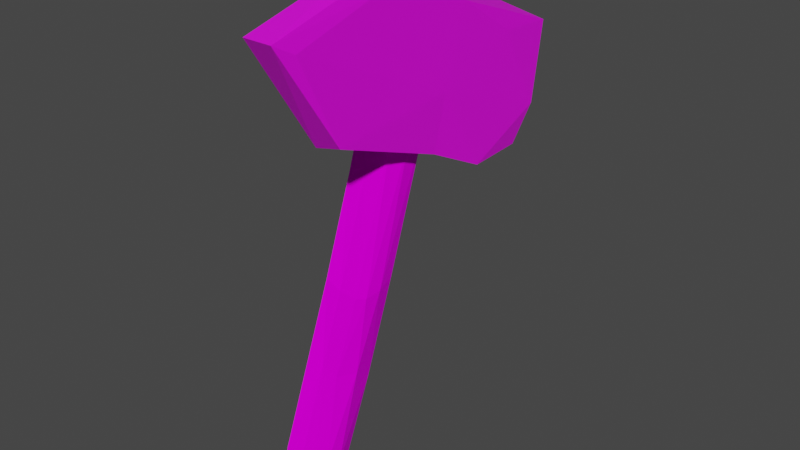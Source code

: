 # Source: sign_exit.blend  (saved by Blender 2.82.7; exported with 4.5.12 LTS)
import bpy
from mathutils import Matrix  # noqa: F401  (used for matrix-valued properties, if any)

bpy.ops.wm.read_factory_settings(use_empty=True)
scene = bpy.context.scene
scene.name = 'Scene'

# ---- collections
col_collection = bpy.data.collections.new('Collection'); scene.collection.children.link(col_collection)

# ---- images (referenced by path relative to the original .blend; pixels are not part of the script)
import os
ASSET_DIR = os.environ.get("B2B_ASSET_DIR", "")  # directory of the original .blend (textures are referenced by path, not embedded)
HERE = os.path.dirname(os.path.abspath(__file__))  # packed textures are extracted next to this script under _unpacked/

def load_image(name, relpath, width, height, colorspace="sRGB"):
    """Load a texture the original file referenced (path relative to the .blend, or extracted next to this script)."""
    p = next((c for c in (os.path.join(HERE, relpath), os.path.join(ASSET_DIR, relpath)) if relpath and os.path.exists(c)), "")
    if p:
        img = bpy.data.images.load(p, check_existing=True)
        img.name = name
    else:  # same state as the original file: an image datablock whose file is absent (Cycles renders it pink)
        img = bpy.data.images.new(name, width, height)
        img.source = "FILE"
        img.filepath = "//" + (relpath or name)
    img.colorspace_settings.name = colorspace
    return img
img_3_png = load_image('3.png', 'textury/3.png', 1024, 1024, 'sRGB')
img_bake = load_image('bake', 'Asety 1/textury/textura.png', 1024, 1024, 'sRGB')

# ---- materials (node trees are filled in below, after node groups)
mat_material_001 = bpy.data.materials.new('Material.001')
mat_material_001.alpha_threshold = 0.0
mat_material_001.use_transparent_shadow = False
mat_material_001.line_color = (0.0, 0.0, 0.0, 1.0)
mat_material_004 = bpy.data.materials.new('Material.004')
mat_material_004.use_transparent_shadow = False
mat_material_005 = bpy.data.materials.new('Material.005')
mat_material_005.use_transparent_shadow = False

# ---- material node trees
mat_material_001.use_nodes = True; mat_material_001.node_tree.nodes.clear()
_N = mat_material_001.node_tree.nodes; _L = mat_material_001.node_tree.links
n0 = _N.new('ShaderNodeOutputMaterial'); n0.name = 'Material Output'; n0.location = (300, 300)
n1 = _N.new('ShaderNodeBsdfPrincipled'); n1.name = 'Principled BSDF'; n1.location = (10, 300)
n1.distribution = 'GGX'
n1.subsurface_method = 'BURLEY'
n1.inputs[2].default_value = 0.4
n1.inputs[3].default_value = 1.45
n1.inputs[13].default_value = 0.02273
n1.inputs[27].default_value = (0.0, 0.0, 0.0, 1.0)
n1.inputs[28].default_value = 1.0
n2 = _N.new('ShaderNodeTexImage'); n2.name = 'Image Texture'; n2.location = (-498, 223)
n2.image = img_3_png
_L.new(n1.outputs[0], n0.inputs[0])
_L.new(n2.outputs[0], n1.inputs[0])
n0.is_active_output = True
mat_material_004.use_nodes = True; mat_material_004.node_tree.nodes.clear()
_N = mat_material_004.node_tree.nodes; _L = mat_material_004.node_tree.links
n0 = _N.new('ShaderNodeOutputMaterial'); n0.name = 'Material Output'; n0.location = (1452, 300)
n1 = _N.new('ShaderNodeTexCoord'); n1.name = 'Texture Coordinate'; n1.location = (-1393, 151)
n2 = _N.new('ShaderNodeTexNoise'); n2.name = 'Noise Texture'; n2.location = (-669, 1)
n2.inputs[2].default_value = 4.2
n2.inputs[3].default_value = 14.6
n3 = _N.new('ShaderNodeMapping'); n3.name = 'Mapping.001'; n3.location = (-1035, 60)
n4 = _N.new('ShaderNodeValToRGB'); n4.name = 'ColorRamp.002'; n4.location = (-375, -451)
while len(n4.color_ramp.elements) > 1: n4.color_ramp.elements.remove(n4.color_ramp.elements[-1])
n4.color_ramp.elements[0].position = 0.0; n4.color_ramp.elements[0].color = (0.0, 0.0, 0.0, 1.0)
_e = n4.color_ramp.elements.new(0.6727); _e.color = (1.0, 1.0, 1.0, 1.0)
n5 = _N.new('ShaderNodeTexNoise'); n5.name = 'Noise Texture.001'; n5.location = (-630, -365)
n5.inputs[2].default_value = 93.1
n5.inputs[3].default_value = 14.6
n6 = _N.new('ShaderNodeValToRGB'); n6.name = 'ColorRamp'; n6.location = (-206, -49)
while len(n6.color_ramp.elements) > 1: n6.color_ramp.elements.remove(n6.color_ramp.elements[-1])
n6.color_ramp.elements[0].position = 0.0; n6.color_ramp.elements[0].color = (0.0, 0.0, 0.0, 1.0)
_e = n6.color_ramp.elements.new(0.4); _e.color = (1.0, 1.0, 1.0, 1.0)
n7 = _N.new('ShaderNodeBump'); n7.name = 'Bump.001'; n7.location = (28, -341)
n7.inputs[0].default_value = 0.05
n7.inputs[1].default_value = 10.5
n7.inputs[2].default_value = 1.0
n8 = _N.new('ShaderNodeValToRGB'); n8.name = 'ColorRamp.001'; n8.location = (165, 237)
while len(n8.color_ramp.elements) > 1: n8.color_ramp.elements.remove(n8.color_ramp.elements[-1])
n8.color_ramp.elements[0].position = 0.3227; n8.color_ramp.elements[0].color = (0.154, 0.09349, 0.09521, 1.0)
_e = n8.color_ramp.elements.new(0.5364); _e.color = (0.2038, 0.2056, 0.2618, 1.0)
n9 = _N.new('ShaderNodeTexImage'); n9.name = 'Image Texture'; n9.location = (328, -393)
n9.image = img_bake
n10 = _N.new('ShaderNodeNormalMap'); n10.name = 'Normal Map'; n10.location = (648, -275)
n11 = _N.new('ShaderNodeBump'); n11.name = 'Bump'; n11.location = (878, -154)
n11.inputs[0].default_value = 0.09167
n11.inputs[1].default_value = 2.1
n11.inputs[2].default_value = 1.0
n12 = _N.new('ShaderNodeTexImage'); n12.name = 'Image Texture.001'; n12.location = (732, 293)
n12.image = img_bake
n13 = _N.new('ShaderNodeBsdfPrincipled'); n13.name = 'Principled BSDF'; n13.location = (1162, 300)
n13.distribution = 'GGX'
n13.subsurface_method = 'BURLEY'
n13.inputs[0].default_value = (0.2463, 0.2505, 0.2505, 1.0)
n13.inputs[1].default_value = 0.7955
n13.inputs[2].default_value = 0.3727
n13.inputs[3].default_value = 0.0
n13.inputs[13].default_value = 0.3182
n13.inputs[20].default_value = 0.0
n13.inputs[27].default_value = (0.0, 0.0, 0.0, 1.0)
n13.inputs[28].default_value = 1.0
_L.new(n13.outputs[0], n0.inputs[0])
_L.new(n2.outputs[1], n6.inputs[0])
_L.new(n3.outputs[0], n2.inputs[0])
_L.new(n2.outputs[1], n8.inputs[0])
_L.new(n4.outputs[0], n7.inputs[3])
_L.new(n5.outputs[1], n4.inputs[0])
_L.new(n3.outputs[0], n5.inputs[0])
_L.new(n1.outputs[3], n3.inputs[0])
_L.new(n9.outputs[0], n10.inputs[1])
_L.new(n10.outputs[0], n11.inputs[3])
_L.new(n11.outputs[0], n13.inputs[5])
n0.is_active_output = True
mat_material_005.use_nodes = True; mat_material_005.node_tree.nodes.clear()
_N = mat_material_005.node_tree.nodes; _L = mat_material_005.node_tree.links
n0 = _N.new('ShaderNodeOutputMaterial'); n0.name = 'Material Output'; n0.location = (300, 300)
n1 = _N.new('ShaderNodeBsdfPrincipled'); n1.name = 'Principled BSDF'; n1.location = (10, 300)
n1.distribution = 'GGX'
n1.subsurface_method = 'BURLEY'
n1.inputs[3].default_value = 1.45
n1.inputs[27].default_value = (0.0, 0.0, 0.0, 1.0)
n1.inputs[28].default_value = 1.0
n2 = _N.new('ShaderNodeTexImage'); n2.name = 'Image Texture'; n2.location = (-561, 219)
n2.image = img_3_png
_L.new(n1.outputs[0], n0.inputs[0])
_L.new(n2.outputs[0], n1.inputs[0])
n0.is_active_output = True

# ---- world
world_world = bpy.data.worlds.new('World'); scene.world = world_world
world_world.use_nodes = True; world_world.node_tree.nodes.clear()
_N = world_world.node_tree.nodes; _L = world_world.node_tree.links
n0 = _N.new('ShaderNodeOutputWorld'); n0.name = 'World Output'; n0.location = (300, 300)
n1 = _N.new('ShaderNodeBackground'); n1.name = 'Background'; n1.location = (10, 300)
n1.inputs[0].default_value = (0.05088, 0.05088, 0.05088, 1.0)
_L.new(n1.outputs[0], n0.inputs[0])
n0.is_active_output = True
world_world.color = (0.05088, 0.05088, 0.05088)
world_world.use_sun_shadow = False
world_world.sun_shadow_jitter_overblur = 0.0

# ---- meshes
me_cube_010 = bpy.data.meshes.new('Cube.010')
me_cube_010.from_pydata([(-0.3272, -0.6746, -0.3284), (0.6576, 2.768, 7.599), (-0.02851, 3.106, 8.442), (0.7063, 3.043, 8.303), (0.2084, 2.707, 7.335), (-0.0334, 2.361, 7.484), (-0.08994, 1.274, 3.432), (-0.3559, -0.4475, 0.4518), (-0.3012, 0.1255, -0.6281), (-0.2909, 0.3153, 0.08554), (-0.1261, 1.91, 7.691), (-0.1503, 1.212, 5.611), (0.2816, 1.549, 6.634), (0.0423, 2.761, 8.507), (0.6687, 1.891, 6.333), (-0.1391, 0.3631, 2.155), (0.3701, -0.4381, 0.4112), (-0.04331, 2.323, 8.678), (0.7076, 2.268, 8.591), (-0.02448, -0.5765, -0.06439), (-0.04235, 0.2622, -0.2038), (0.5942, 0.4884, 3.613), (0.6442, 1.92, 7.756), (0.641, 1.388, 3.689), (0.71, 1.003, 3.606), (-0.05167, 1.674, 5.669), (-0.01245, 0.9592, 3.646), (0.2123, -0.6796, -0.3582), (0.461, -0.2562, 0.3216), (0.3853, 0.3148, -0.02737), (0.6981, 2.007, 7.429), (0.4968, 0.02995, 0.2203), (-0.2316, -0.1648, 0.2817), (0.7299, 2.329, 7.494), (-0.1413, 2.257, 6.07), (-0.207, 0.8539, 1.827), (-0.2234, -0.247, -0.5715), (0.4585, 0.07944, 2.134), (0.5654, 1.55, 6.545), (0.5032, 0.8759, 1.74), (-0.1327, 0.5302, 3.754), (0.09735, 0.1125, 2.185), (0.3789, 2.588, 8.536), (0.1982, 1.989, 7.838), (-0.09635, 2.781, 7.591), (0.196, 1.919, 5.088), (0.8109, 2.589, 8.41), (0.2927, -0.5163, -0.4815), (-0.06132, 2.032, 7.44), (0.2029, 0.5089, 3.62), (0.629, 2.345, 6.398), (0.06276, 0.8936, 1.822), (0.2066, 1.305, 3.446), (0.6017, 0.4676, 2.072), (0.245, 0.1292, -0.661), (0.3193, -0.3175, -0.5743), (-0.2488, -0.5183, -0.4496), (0.6756, 0.6717, 3.557), (-0.09023, 1.415, 6.481), (0.02447, 2.503, 8.595), (0.1879, 1.275, 5.756), (0.354, 4.697, 5.14), (0.9694, 5.427, 7.577), (1.003, 5.116, 6.019), (0.9644, 2.173, 5.909), (0.9825, -1.576, 8.804), (0.3951, 3.53, 5.233), (0.3547, 2.191, 5.878), (1.025, 0.699, 9.086), (0.3558, -0.2302, 6.984), (0.3576, 0.9253, 9.263), (0.3541, 3.393, 8.221), (0.4057, 2.729, 8.601), (0.8941, 4.714, 5.268), (0.9859, 3.439, 5.287), (0.9993, -0.2421, 6.804), (1.039, 2.88, 8.5), (0.9735, 0.9034, 9.43), (0.3825, 5.569, 7.411), (1.028, -1.143, 8.569), (0.4509, -0.2163, 6.675), (0.4151, 0.9468, 9.452), (0.4455, 4.76, 7.986), (1.026, 2.396, 6.995), (1.031, 4.176, 7.677), (0.3614, -1.526, 8.787)], [], [(38, 22, 60), (59, 17, 42), (12, 43, 58), (14, 33, 30), (47, 27, 0), (56, 32, 36), (29, 54, 20), (30, 46, 18), (33, 46, 30), (39, 53, 31), (28, 53, 37), (52, 23, 39), (34, 4, 50), (49, 60, 11), (2, 13, 42), (50, 33, 14), (23, 50, 24), (1, 46, 33), (28, 16, 47), (11, 58, 25), (6, 34, 45), (21, 38, 60), (5, 59, 13), (12, 22, 43), (44, 5, 2), (42, 18, 46), (49, 11, 40), (60, 58, 11), (19, 16, 41), (45, 50, 23), (20, 51, 29), (38, 30, 22), (37, 57, 21), (22, 30, 18), (20, 54, 8), (29, 31, 54), (54, 31, 55), (55, 47, 56), (54, 36, 8), (32, 9, 36), (9, 8, 36), (19, 0, 27), (19, 7, 0), (6, 26, 34), (9, 32, 35), (35, 26, 6), (7, 15, 32), (35, 15, 26), (54, 55, 36), (39, 24, 53), (45, 34, 50), (60, 22, 12), (34, 44, 4), (58, 10, 48), (1, 3, 46), (50, 1, 33), (57, 53, 24), (39, 23, 24), (47, 16, 27), (15, 40, 26), (7, 40, 15), (57, 24, 14), (41, 16, 37), (7, 41, 40), (49, 21, 60), (48, 5, 25, 58), (47, 55, 31, 28), (21, 49, 41, 37), (24, 50, 14), (52, 6, 45), (13, 59, 42), (43, 22, 18), (43, 17, 10), (43, 18, 17), (2, 5, 13), (5, 48, 59), (3, 2, 42), (46, 3, 42), (19, 41, 7), (41, 49, 40), (35, 51, 20, 9), (52, 45, 23), (50, 4, 1), (29, 51, 39), (39, 51, 52), (6, 52, 51, 35), (32, 56, 0, 7), (38, 57, 14), (21, 57, 38), (28, 31, 53), (16, 28, 37), (37, 53, 57), (29, 39, 31), (9, 20, 8), (36, 55, 56), (5, 44, 34, 25), (27, 16, 19), (34, 26, 25), (59, 48, 10, 17), (35, 32, 15), (56, 47, 0), (38, 14, 30), (58, 43, 10), (60, 12, 58), (25, 26, 40, 11), (42, 17, 18), (3, 1, 4, 44, 2), (69, 71, 67), (70, 71, 85), (67, 61, 66), (67, 71, 61), (78, 63, 61), (78, 62, 63), (65, 68, 77), (80, 65, 85), (69, 80, 85), (81, 65, 77), (82, 72, 76), (72, 81, 76), (78, 82, 62), (82, 71, 72), (66, 74, 67), (64, 80, 67), (74, 66, 61), (67, 80, 69), (63, 83, 74), (63, 74, 73), (84, 76, 83), (76, 68, 83), (83, 68, 79), (83, 64, 74), (69, 85, 71), (71, 70, 72), (71, 78, 61), (61, 63, 73), (65, 75, 79), (65, 79, 68), (75, 65, 80), (81, 85, 65), (62, 82, 76), (76, 81, 77), (78, 71, 82), (72, 70, 81), (67, 74, 64), (73, 74, 61), (64, 75, 80), (63, 84, 83), (63, 62, 84), (62, 76, 84), (76, 77, 68), (75, 64, 83, 79), (70, 85, 81)])
me_cube_010.polygons.foreach_set('material_index', [0, 0, 0, 0, 0, 0, 0, 0, 0, 0, 0, 0, 0, 0, 0, 0, 0, 0, 0, 0, 0, 0, 0, 0, 0, 0, 0, 0, 0, 0, 0, 0, 0, 0, 0, 0, 0, 0, 0, 0, 0, 0, 0, 0, 0, 0, 0, 0, 0, 0, 0, 0, 0, 0, 0, 0, 0, 0, 0, 0, 0, 0, 0, 0, 0, 0, 0, 0, 0, 0, 0, 0, 0, 0, 0, 0, 0, 0, 0, 0, 0, 0, 0, 0, 0, 0, 0, 0, 0, 0, 0, 0, 0, 0, 0, 0, 0, 0, 0, 0, 0, 0, 0, 0, 0, 0, 0, 2, 2, 2, 2, 2, 2, 2, 2, 2, 2, 2, 2, 2, 2, 2, 2, 2, 2, 2, 2, 2, 2, 2, 2, 2, 2, 2, 2, 2, 2, 2, 2, 2, 2, 2, 2, 2, 2, 2, 2, 2, 2, 2, 2, 2])
_uv = me_cube_010.uv_layers.new(name='UVMap')
_uv.uv.foreach_set('vector', [0.4775, 0.211, 0.4846, 0.08989, 0.5594, 0.3029, 1.291, 0.6863, 1.291, 0.6585, 1.36, 0.6983, 0.5398, 0.2012, 0.5547, 0.08714, 0.6259, 0.2143, 0.3979, 0.7872, 0.4103, 0.9111, 0.3502, 0.8913, 0.8335, 0.02744, 0.8335, 2.871e-09, 0.8864, -2.934e-12, 0.1771, 0.9994, 0.203, 0.9066, 0.2358, 1.0, 0.6404, 0.08007, 0.6502, 1.408e-05, 0.716, 0.04945, 0.3502, 0.8913, 0.3894, 1.0, 0.3023, 1.0, 0.4103, 0.9111, 0.3894, 1.0, 0.3502, 0.8913, 0.4775, 0.2792, 0.3896, 0.3004, 0.4146, 0.09699, 0.3509, 0.09502, 0.3896, 0.3004, 0.3048, 0.2935, 0.7034, 0.4703, 0.6305, 0.4943, 0.6302, 0.279, 0.7752, 0.7496, 0.7075, 0.8923, 0.6389, 0.7534, 0.5484, 0.5473, 0.5594, 0.3029, 0.63, 0.3244, 1.292, 0.7545, 1.291, 0.7188, 1.36, 0.6983, 0.4498, 0.7895, 0.4103, 0.9111, 0.3979, 0.7872, 0.4775, 0.4942, 0.4498, 0.7895, 0.415, 0.4861, 0.4775, 0.9395, 0.3894, 1.0, 0.4103, 0.9111, 0.3509, 0.09502, 0.3023, 0.09247, 0.3524, 0.0002449, 0.1282, 0.3241, 0.129, 0.2142, 0.2209, 0.2938, 0.7832, 0.4727, 0.7752, 0.7496, 0.7061, 0.652, 0.478, 0.5426, 0.4775, 0.211, 0.5594, 0.3029, 0.2374, 0.09828, 0.1778, 1.458e-05, 0.2371, 1.765e-05, 0.5398, 0.2012, 0.4846, 0.08989, 0.5547, 0.08714, 0.3023, 0.1033, 0.2374, 0.09828, 0.3023, 2.643e-05, 1.36, 0.6983, 1.441, 0.6585, 1.443, 0.7062, 0.5484, 0.5473, 0.63, 0.3244, 0.63, 0.5325, 0.5594, 0.3029, 0.6259, 0.2143, 0.63, 0.3244, 0.5468, 0.9715, 0.479, 0.9081, 0.553, 0.7045, 0.7061, 0.652, 0.6389, 0.7534, 0.6305, 0.4943, 0.716, 0.04945, 0.7173, 0.2833, 0.6404, 0.08007, 0.3029, 0.789, 0.3502, 0.8913, 0.3023, 0.9086, 0.3048, 0.2935, 0.353, 0.4652, 0.3023, 0.4575, 0.3023, 0.9086, 0.3502, 0.8913, 0.3023, 1.0, 0.716, 0.04945, 0.6502, 1.408e-05, 0.7597, 0.0001231, 0.4775, 0.08362, 0.4146, 0.09699, 0.4768, 5.903e-06, 0.4768, 5.903e-06, 0.4146, 0.09699, 0.3991, 0.0001005, 0.8335, 0.05304, 0.8335, 0.02744, 0.8863, 0.02742, 0.8335, 0.0956, 0.8863, 0.05954, 0.8863, 0.09597, 0.203, 0.9066, 0.3, 0.9146, 0.2358, 1.0, 0.3, 0.9146, 0.3023, 1.0, 0.2358, 1.0, 0.5468, 0.9715, 0.6075, 1.0, 0.4977, 0.9999, 0.5468, 0.9715, 0.6267, 0.9072, 0.6075, 1.0, 0.3023, 0.5271, 0.2325, 0.5108, 0.3023, 0.2527, 0.3, 0.9146, 0.203, 0.9066, 0.2979, 0.719, 0.2979, 0.719, 0.2325, 0.5108, 0.3023, 0.5271, 0.127, 0.9057, 0.1947, 0.6955, 0.203, 0.9066, 0.2979, 0.719, 0.1947, 0.6955, 0.2325, 0.5108, 0.8335, 0.0956, 0.8335, 0.05304, 0.8863, 0.05954, 0.4775, 0.2792, 0.415, 0.4861, 0.3896, 0.3004, 0.7061, 0.652, 0.7752, 0.7496, 0.6389, 0.7534, 0.5594, 0.3029, 0.4846, 0.08989, 0.5398, 0.2012, 0.7752, 0.7496, 0.7671, 0.9164, 0.7075, 0.8923, 0.129, 0.2142, 0.127, 0.1044, 0.1749, 0.1137, 0.4775, 0.9395, 0.4775, 1.0, 0.3894, 1.0, 0.4498, 0.7895, 0.4775, 0.9395, 0.4103, 0.9111, 0.353, 0.4652, 0.3896, 0.3004, 0.415, 0.4861, 0.4775, 0.2792, 0.4775, 0.4942, 0.415, 0.4861, 0.3524, 0.0002449, 0.3023, 0.09247, 0.3023, 1.433e-05, 0.1947, 0.6955, 0.1258, 0.5324, 0.2325, 0.5108, 0.127, 0.9057, 0.1258, 0.5324, 0.1947, 0.6955, 0.353, 0.4652, 0.415, 0.4861, 0.3979, 0.7872, 0.553, 0.7045, 0.479, 0.9081, 0.4779, 0.7066, 0.6267, 0.9072, 0.553, 0.7045, 0.63, 0.5325, 0.5484, 0.5473, 0.478, 0.5426, 0.5594, 0.3029, 0.1749, 0.1137, 0.2374, 0.09828, 0.2209, 0.2938, 0.129, 0.2142, 0.3524, 0.0002449, 0.3991, 0.0001005, 0.4146, 0.09699, 0.3509, 0.09502, 0.478, 0.5426, 0.5484, 0.5473, 0.553, 0.7045, 0.4779, 0.7066, 0.415, 0.4861, 0.4498, 0.7895, 0.3979, 0.7872, 0.7034, 0.4703, 0.7832, 0.4727, 0.7061, 0.652, 1.291, 0.7188, 1.291, 0.6863, 1.36, 0.6983, 0.5547, 0.08714, 0.4846, 0.08989, 0.48, 6.095e-05, 0.5547, 0.08714, 0.6299, 4.329e-05, 0.6215, 0.1018, 0.5547, 0.08714, 0.48, 6.095e-05, 0.6299, 4.329e-05, 0.3023, 2.643e-05, 0.2374, 0.09828, 0.2371, 1.765e-05, 0.2374, 0.09828, 0.1749, 0.1137, 0.1778, 1.458e-05, 1.443, 0.7545, 1.292, 0.7545, 1.36, 0.6983, 1.443, 0.7062, 1.443, 0.7545, 1.36, 0.6983, 0.5468, 0.9715, 0.553, 0.7045, 0.6267, 0.9072, 0.553, 0.7045, 0.5484, 0.5473, 0.63, 0.5325, 0.7769, 0.2833, 0.7173, 0.2833, 0.716, 0.04945, 0.777, 0.0839, 0.7034, 0.4703, 0.7061, 0.652, 0.6305, 0.4943, 0.6389, 0.7534, 0.7075, 0.8923, 0.6408, 0.9263, 0.6404, 0.08007, 0.7173, 0.2833, 0.6302, 0.279, 0.6302, 0.279, 0.7173, 0.2833, 0.7034, 0.4703, 0.7832, 0.4727, 0.7034, 0.4703, 0.7173, 0.2833, 0.7769, 0.2833, 0.203, 0.9066, 0.1771, 0.9994, 0.127, 1.0, 0.127, 0.9057, 0.3029, 0.789, 0.353, 0.4652, 0.3979, 0.7872, 0.3023, 0.4575, 0.353, 0.4652, 0.3029, 0.789, 0.3509, 0.09502, 0.4146, 0.09699, 0.3896, 0.3004, 0.3023, 0.09247, 0.3509, 0.09502, 0.3048, 0.2935, 0.3048, 0.2935, 0.3896, 0.3004, 0.353, 0.4652, 0.4775, 0.08362, 0.4775, 0.2792, 0.4146, 0.09699, 0.777, 0.0839, 0.716, 0.04945, 0.7597, 0.0001231, 0.8863, 0.05954, 0.8335, 0.05304, 0.8863, 0.02742, 0.2374, 0.09828, 0.3023, 0.1033, 0.3023, 0.2527, 0.2209, 0.2938, 0.4977, 0.9999, 0.479, 0.9081, 0.5468, 0.9715, 0.3023, 0.2527, 0.2325, 0.5108, 0.2209, 0.2938, 0.1778, 1.458e-05, 0.1749, 0.1137, 0.127, 0.1044, 0.127, 3.094e-06, 0.2979, 0.719, 0.203, 0.9066, 0.1947, 0.6955, 0.8863, 0.02742, 0.8335, 0.02744, 0.8864, -2.934e-12, 0.3029, 0.789, 0.3979, 0.7872, 0.3502, 0.8913, 0.6259, 0.2143, 0.5547, 0.08714, 0.6215, 0.1018, 0.5594, 0.3029, 0.5398, 0.2012, 0.6259, 0.2143, 0.2209, 0.2938, 0.2325, 0.5108, 0.1258, 0.5324, 0.1282, 0.3241, 1.36, 0.6983, 1.291, 0.6585, 1.441, 0.6585, 0.6314, 0.9994, 0.6408, 0.9263, 0.7075, 0.8923, 0.7671, 0.9164, 0.7811, 0.9999, 0.373, 0.3185, 0.3873, 0.409, 0.3347, 0.34, 0.425, 0.3734, 0.3873, 0.409, 0.4165, 0.3264, 0.3347, 0.34, 0.3147, 0.3813, 0.3132, 0.3601, 0.3347, 0.34, 0.3873, 0.409, 0.3147, 0.3813, 0.3526, 0.4338, 0.003674, 0.588, 0.3147, 0.3813, 0.3526, 0.4338, 0.3378, 0.7085, 0.003674, 0.588, 0.2005, 0.09813, 0.07696, 0.3074, 0.02164, 0.299, 0.3651, 0.3003, 0.7, 0.0667, 0.4165, 0.3264, 0.373, 0.3185, 0.3651, 0.3003, 0.4165, 0.3264, 0.4365, 0.3777, 0.7, 0.0667, 0.7, 0.4744, 0.3752, 0.4405, 0.4058, 0.4064, 0.628, 0.6752, 0.4058, 0.4064, 0.4365, 0.3777, 0.628, 0.6752, 0.3526, 0.4338, 0.3752, 0.4405, 0.3378, 0.7085, 0.3752, 0.4405, 0.3873, 0.409, 0.4058, 0.4064, 0.3132, 0.3601, 0.0001045, 0.2658, 0.3347, 0.34, 0.0708, 0.1643, 0.3651, 0.3003, 0.3347, 0.34, 0.0001045, 0.2658, 0.3132, 0.3601, 0.3147, 0.3813, 0.3347, 0.34, 0.3651, 0.3003, 0.373, 0.3185, 0.2366, 0.8553, 0.2417, 0.5445, 0.4006, 0.7088, 0.2366, 0.8553, 0.4006, 0.7088, 0.3612, 0.8795, 0.0832, 0.6962, 0.04221, 0.537, 0.2417, 0.5445, 0.04221, 0.537, 0.07696, 0.3074, 0.2417, 0.5445, 0.2417, 0.5445, 0.07696, 0.3074, 0.2091, 0.1635, 0.2417, 0.5445, 0.385, 0.5554, 0.4006, 0.7088, 0.373, 0.3185, 0.4165, 0.3264, 0.3873, 0.409, 0.3873, 0.409, 0.425, 0.3734, 0.4058, 0.4064, 0.3873, 0.409, 0.3526, 0.4338, 0.3147, 0.3813, 0.3147, 0.3813, 0.003674, 0.588, 0.0592, 0.409, 0.2005, 0.09813, 0.3761, 0.2742, 0.2091, 0.1635, 0.2005, 0.09813, 0.2091, 0.1635, 0.07696, 0.3074, 0.3055, 0.0001045, 0.7, 0.0667, 0.3651, 0.3003, 0.4365, 0.3777, 0.4165, 0.3264, 0.7, 0.0667, 0.3378, 0.7085, 0.3752, 0.4405, 0.628, 0.6752, 0.628, 0.6752, 0.4365, 0.3777, 0.7, 0.4744, 0.3526, 0.4338, 0.3873, 0.409, 0.3752, 0.4405, 0.4058, 0.4064, 0.425, 0.3734, 0.4365, 0.3777, 0.3347, 0.34, 0.0001045, 0.2658, 0.0708, 0.1643, 0.0592, 0.409, 0.0001045, 0.2658, 0.3147, 0.3813, 0.0708, 0.1643, 0.3055, 0.0001045, 0.3651, 0.3003, 0.2366, 0.8553, 0.0832, 0.6962, 0.2417, 0.5445, 0.2366, 0.8553, 0.03527, 0.8346, 0.0832, 0.6962, 0.03527, 0.8346, 0.04221, 0.537, 0.0832, 0.6962, 0.04221, 0.537, 0.02164, 0.299, 0.07696, 0.3074, 0.3761, 0.2742, 0.385, 0.5554, 0.2417, 0.5445, 0.2091, 0.1635, 0.425, 0.3734, 0.4165, 0.3264, 0.4365, 0.3777])
me_cube_010.materials.append(mat_material_001)
me_cube_010.materials.append(mat_material_004)
me_cube_010.materials.append(mat_material_005)
me_cube_010.use_remesh_preserve_volume = False
me_cube_010.use_remesh_preserve_attributes = False
me_cube_010.use_mirror_vertex_groups = False
me_cube_010.update()

# ---- objects
ob_cube_007 = bpy.data.objects.new('Cube.007', me_cube_010)

# ---- transforms, parenting, visibility, modifiers, constraints
ob_cube_007.location = (0.0, 0.0, 0.0)
ob_cube_007.lock_rotations_4d = False
ob_cube_007.empty_display_type = 'ARROWS'
ob_cube_007.lineart.crease_threshold = 0.0
_m = ob_cube_007.modifiers.new('Collision', 'COLLISION')

# ---- collection membership
col_collection.objects.link(ob_cube_007)

# ---- scene / render settings (as saved in the file)
scene.frame_start = 1; scene.frame_end = 250; scene.frame_set(1)
scene.render.engine = 'BLENDER_EEVEE_NEXT'
scene.cycles.use_denoising = False
scene.cycles.samples = 128
scene.cycles.sampling_pattern = 'TABULATED_SOBOL'
scene.cycles.use_adaptive_sampling = False
scene.cycles.use_light_tree = False
scene.view_settings.view_transform = 'Filmic'
bpy.context.view_layer.update()

# ---- added for rendering (the .blend has no active camera and no usable light): camera, sun
cam_auto = bpy.data.cameras.new('AutoCamera')
cam_auto.lens = 50.0
cam_auto.sensor_width = 36.0
cam_auto.clip_end = 1000.0
ob_auto_camera = bpy.data.objects.new('AutoCamera', cam_auto)
scene.collection.objects.link(ob_auto_camera)
ob_auto_camera.location = (11.8699, -11.8376, 13.6179)
ob_auto_camera.rotation_euler = (1.09748, -7.21219e-08, 0.694738)
scene.camera = ob_auto_camera
light_auto_sun = bpy.data.lights.new('AutoSun', 'SUN')
light_auto_sun.energy = 3.0
light_auto_sun.angle = 0.0523599
ob_auto_sun = bpy.data.objects.new('AutoSun', light_auto_sun)
scene.collection.objects.link(ob_auto_sun)
ob_auto_sun.rotation_euler = (0.872665, 0.174533, 0.523599)
bpy.context.view_layer.update()
